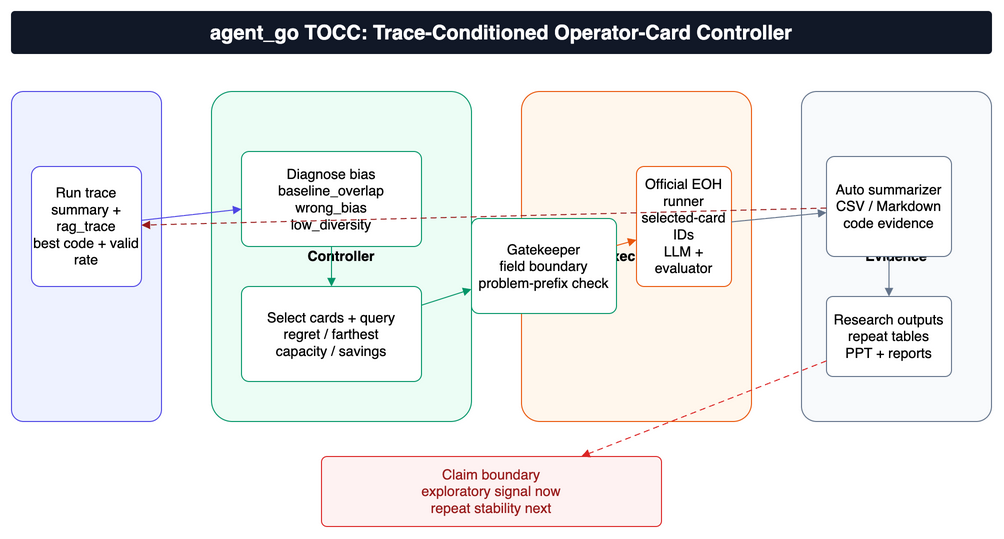

The diagram above was exported from draw.io. Its source (the exported page's mxGraphModel, read from the mxfile embedded in the PNG):
<mxGraphModel dx="1200" dy="760" grid="1" gridSize="10" guides="1" tooltips="1" connect="1" arrows="1" fold="1" page="1" pageScale="1" pageWidth="1100" pageHeight="620" math="0" shadow="0">
  <root>
    <mxCell id="0" />
    <mxCell id="1" parent="0" />
    <mxCell id="title" value="agent_go TOCC: Trace-Conditioned Operator-Card Controller" style="rounded=1;whiteSpace=wrap;html=1;fontSize=14;align=center;verticalAlign=middle;arcSize=8;fillColor=#111827;strokeColor=#111827;fontColor=#FFFFFF;fontSize=20;fontStyle=1;" vertex="1" parent="1">
      <mxGeometry x="40" y="25" width="980" height="42" as="geometry" />
    </mxCell>
    <mxCell id="lane1" value="Observation" style="rounded=1;whiteSpace=wrap;html=1;fontSize=14;align=center;verticalAlign=middle;arcSize=8;fillColor=#EEF2FF;strokeColor=#4F46E5;fontStyle=1;" vertex="1" parent="1">
      <mxGeometry x="40" y="105" width="150" height="330" as="geometry" />
    </mxCell>
    <mxCell id="lane2" value="Controller" style="rounded=1;whiteSpace=wrap;html=1;fontSize=14;align=center;verticalAlign=middle;arcSize=8;fillColor=#ECFDF5;strokeColor=#059669;fontStyle=1;" vertex="1" parent="1">
      <mxGeometry x="240" y="105" width="260" height="330" as="geometry" />
    </mxCell>
    <mxCell id="lane3" value="Execution" style="rounded=1;whiteSpace=wrap;html=1;fontSize=14;align=center;verticalAlign=middle;arcSize=8;fillColor=#FFF7ED;strokeColor=#EA580C;fontStyle=1;" vertex="1" parent="1">
      <mxGeometry x="550" y="105" width="230" height="330" as="geometry" />
    </mxCell>
    <mxCell id="lane4" value="Evidence" style="rounded=1;whiteSpace=wrap;html=1;fontSize=14;align=center;verticalAlign=middle;arcSize=8;fillColor=#F8FAFC;strokeColor=#64748B;fontStyle=1;" vertex="1" parent="1">
      <mxGeometry x="830" y="105" width="190" height="330" as="geometry" />
    </mxCell>
    <mxCell id="trace" value="Run trace&#10;summary + rag_trace&#10;best code + valid rate" style="rounded=1;whiteSpace=wrap;html=1;fontSize=14;align=center;verticalAlign=middle;arcSize=8;fillColor=#FFFFFF;strokeColor=#4F46E5;" vertex="1" parent="1">
      <mxGeometry x="60" y="180" width="110" height="120" as="geometry" />
    </mxCell>
    <mxCell id="diag" value="Diagnose bias&#10;baseline_overlap&#10;wrong_bias&#10;low_diversity" style="rounded=1;whiteSpace=wrap;html=1;fontSize=14;align=center;verticalAlign=middle;arcSize=8;fillColor=#FFFFFF;strokeColor=#059669;" vertex="1" parent="1">
      <mxGeometry x="270" y="165" width="180" height="95" as="geometry" />
    </mxCell>
    <mxCell id="cards" value="Select cards + query&#10;regret / farthest&#10;capacity / savings" style="rounded=1;whiteSpace=wrap;html=1;fontSize=14;align=center;verticalAlign=middle;arcSize=8;fillColor=#FFFFFF;strokeColor=#059669;" vertex="1" parent="1">
      <mxGeometry x="270" y="300" width="180" height="95" as="geometry" />
    </mxCell>
    <mxCell id="gate" value="Gatekeeper&#10;field boundary&#10;problem-prefix check" style="rounded=1;whiteSpace=wrap;html=1;fontSize=14;align=center;verticalAlign=middle;arcSize=8;fillColor=#FFFFFF;strokeColor=#059669;" vertex="1" parent="1">
      <mxGeometry x="500" y="232" width="145" height="95" as="geometry" />
    </mxCell>
    <mxCell id="runner" value="Official EOH runner&#10;selected-card IDs&#10;LLM + evaluator" style="rounded=1;whiteSpace=wrap;html=1;fontSize=14;align=center;verticalAlign=middle;arcSize=8;fillColor=#FFFFFF;strokeColor=#EA580C;" vertex="1" parent="1">
      <mxGeometry x="665" y="180" width="95" height="120" as="geometry" />
    </mxCell>
    <mxCell id="summ" value="Auto summarizer&#10;CSV / Markdown&#10;code evidence" style="rounded=1;whiteSpace=wrap;html=1;fontSize=14;align=center;verticalAlign=middle;arcSize=8;fillColor=#FFFFFF;strokeColor=#64748B;" vertex="1" parent="1">
      <mxGeometry x="855" y="170" width="125" height="100" as="geometry" />
    </mxCell>
    <mxCell id="report" value="Research outputs&#10;repeat tables&#10;PPT + reports" style="rounded=1;whiteSpace=wrap;html=1;fontSize=14;align=center;verticalAlign=middle;arcSize=8;fillColor=#FFFFFF;strokeColor=#64748B;" vertex="1" parent="1">
      <mxGeometry x="855" y="310" width="125" height="80" as="geometry" />
    </mxCell>
    <mxCell id="claim" value="Claim boundary&#10;exploratory signal now&#10;repeat stability next" style="rounded=1;whiteSpace=wrap;html=1;fontSize=14;align=center;verticalAlign=middle;arcSize=8;fillColor=#FEF2F2;strokeColor=#DC2626;fontColor=#991B1B;" vertex="1" parent="1">
      <mxGeometry x="350" y="470" width="340" height="70" as="geometry" />
    </mxCell>
    <mxCell id="a1" value="" style="endArrow=block;html=1;rounded=0;fontSize=12;strokeColor=#4F46E5;" edge="1" parent="1" source="trace" target="diag">
      <mxGeometry relative="1" as="geometry" />
    </mxCell>
    <mxCell id="a2" value="" style="endArrow=block;html=1;rounded=0;fontSize=12;strokeColor=#059669;" edge="1" parent="1" source="diag" target="cards">
      <mxGeometry relative="1" as="geometry" />
    </mxCell>
    <mxCell id="a3" value="" style="endArrow=block;html=1;rounded=0;fontSize=12;strokeColor=#059669;" edge="1" parent="1" source="cards" target="gate">
      <mxGeometry relative="1" as="geometry" />
    </mxCell>
    <mxCell id="a4" value="" style="endArrow=block;html=1;rounded=0;fontSize=12;strokeColor=#EA580C;" edge="1" parent="1" source="gate" target="runner">
      <mxGeometry relative="1" as="geometry" />
    </mxCell>
    <mxCell id="a5" value="" style="endArrow=block;html=1;rounded=0;fontSize=12;strokeColor=#64748B;" edge="1" parent="1" source="runner" target="summ">
      <mxGeometry relative="1" as="geometry" />
    </mxCell>
    <mxCell id="a6" value="" style="endArrow=block;html=1;rounded=0;fontSize=12;strokeColor=#64748B;" edge="1" parent="1" source="summ" target="report">
      <mxGeometry relative="1" as="geometry" />
    </mxCell>
    <mxCell id="a7" value="" style="endArrow=block;html=1;rounded=0;fontSize=12;strokeColor=#991B1B;dashed=1;dashPattern=6 4;" edge="1" parent="1" source="summ" target="trace">
      <mxGeometry relative="1" as="geometry" />
    </mxCell>
    <mxCell id="a8" value="" style="endArrow=block;html=1;rounded=0;fontSize=12;strokeColor=#DC2626;dashed=1;dashPattern=6 4;" edge="1" parent="1" source="report" target="claim">
      <mxGeometry relative="1" as="geometry" />
    </mxCell>
  </root>
</mxGraphModel>